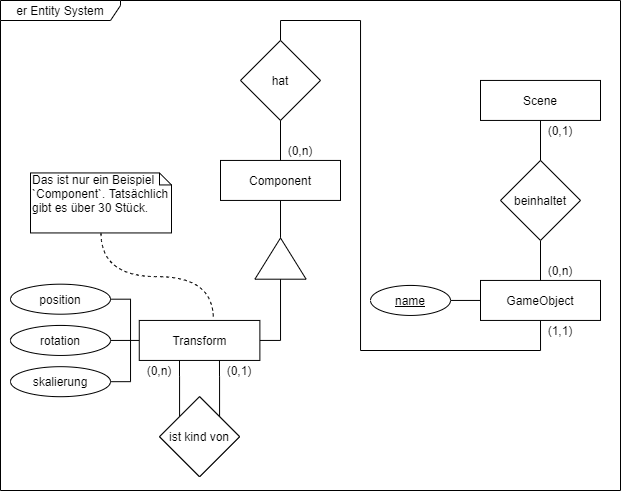

The diagram above was exported from draw.io. Its source (the exported page's mxGraphModel, read from the mxfile embedded in the PNG):
<mxGraphModel dx="981" dy="526" grid="1" gridSize="10" guides="1" tooltips="1" connect="1" arrows="1" fold="1" page="1" pageScale="1" pageWidth="700" pageHeight="600" math="0" shadow="0" extFonts="Permanent Marker^https://fonts.googleapis.com/css?family=Permanent+Marker">
  <root>
    <mxCell id="0" />
    <mxCell id="EOvy77kNt6GUG_T6f_WK-6" value="Border" style="locked=1;" parent="0" />
    <mxCell id="EOvy77kNt6GUG_T6f_WK-7" value="er Entity System" style="shape=umlFrame;whiteSpace=wrap;html=1;rounded=0;shadow=0;glass=0;sketch=0;fillColor=none;width=120;height=20;" vertex="1" parent="EOvy77kNt6GUG_T6f_WK-6">
      <mxGeometry x="40" y="60" width="620" height="490" as="geometry" />
    </mxCell>
    <mxCell id="1" style="" parent="0" />
    <mxCell id="tF56SME1pEr6sN7QcTwh-1" value="Scene" style="rounded=0;whiteSpace=wrap;html=1;" parent="1" vertex="1">
      <mxGeometry x="520" y="139.94" width="120" height="40" as="geometry" />
    </mxCell>
    <mxCell id="tF56SME1pEr6sN7QcTwh-11" style="edgeStyle=orthogonalEdgeStyle;rounded=0;orthogonalLoop=1;jettySize=auto;html=1;exitX=0.5;exitY=1;exitDx=0;exitDy=0;endArrow=none;endFill=0;entryX=0.5;entryY=0;entryDx=0;entryDy=0;" parent="1" source="tF56SME1pEr6sN7QcTwh-2" target="tF56SME1pEr6sN7QcTwh-10" edge="1">
      <mxGeometry relative="1" as="geometry">
        <mxPoint x="400" y="169.94" as="targetPoint" />
        <Array as="points">
          <mxPoint x="580" y="410" />
          <mxPoint x="400" y="410" />
          <mxPoint x="400" y="80" />
          <mxPoint x="320" y="80" />
        </Array>
      </mxGeometry>
    </mxCell>
    <mxCell id="tF56SME1pEr6sN7QcTwh-2" value="GameObject" style="rounded=0;whiteSpace=wrap;html=1;" parent="1" vertex="1">
      <mxGeometry x="520" y="339.94" width="120" height="40" as="geometry" />
    </mxCell>
    <mxCell id="tF56SME1pEr6sN7QcTwh-18" style="edgeStyle=orthogonalEdgeStyle;rounded=0;orthogonalLoop=1;jettySize=auto;html=1;exitX=0.5;exitY=1;exitDx=0;exitDy=0;entryX=1;entryY=0.5;entryDx=0;entryDy=0;endArrow=none;endFill=0;" parent="1" source="tF56SME1pEr6sN7QcTwh-3" target="tF56SME1pEr6sN7QcTwh-17" edge="1">
      <mxGeometry relative="1" as="geometry" />
    </mxCell>
    <mxCell id="tF56SME1pEr6sN7QcTwh-3" value="Component" style="rounded=0;whiteSpace=wrap;html=1;" parent="1" vertex="1">
      <mxGeometry x="260" y="219.94" width="120" height="40" as="geometry" />
    </mxCell>
    <mxCell id="tF56SME1pEr6sN7QcTwh-4" value="&lt;u&gt;name&lt;/u&gt;" style="ellipse;whiteSpace=wrap;html=1;" parent="1" vertex="1">
      <mxGeometry x="410" y="344.94" width="80" height="30" as="geometry" />
    </mxCell>
    <mxCell id="tF56SME1pEr6sN7QcTwh-6" value="" style="endArrow=none;html=1;exitX=1;exitY=0.5;exitDx=0;exitDy=0;entryX=0;entryY=0.5;entryDx=0;entryDy=0;" parent="1" source="tF56SME1pEr6sN7QcTwh-4" target="tF56SME1pEr6sN7QcTwh-2" edge="1">
      <mxGeometry width="50" height="50" relative="1" as="geometry">
        <mxPoint x="640" y="439.94000000000005" as="sourcePoint" />
        <mxPoint x="690" y="389.94000000000005" as="targetPoint" />
      </mxGeometry>
    </mxCell>
    <mxCell id="tF56SME1pEr6sN7QcTwh-9" style="edgeStyle=orthogonalEdgeStyle;rounded=0;orthogonalLoop=1;jettySize=auto;html=1;exitX=0.5;exitY=1;exitDx=0;exitDy=0;entryX=0.5;entryY=0;entryDx=0;entryDy=0;endArrow=none;endFill=0;" parent="1" source="tF56SME1pEr6sN7QcTwh-7" target="tF56SME1pEr6sN7QcTwh-2" edge="1">
      <mxGeometry relative="1" as="geometry" />
    </mxCell>
    <mxCell id="tF56SME1pEr6sN7QcTwh-7" value="beinhaltet" style="rhombus;whiteSpace=wrap;html=1;" parent="1" vertex="1">
      <mxGeometry x="540" y="219.94" width="80" height="80" as="geometry" />
    </mxCell>
    <mxCell id="tF56SME1pEr6sN7QcTwh-8" value="" style="endArrow=none;html=1;exitX=0.5;exitY=1;exitDx=0;exitDy=0;entryX=0.5;entryY=0;entryDx=0;entryDy=0;" parent="1" source="tF56SME1pEr6sN7QcTwh-1" target="tF56SME1pEr6sN7QcTwh-7" edge="1">
      <mxGeometry width="50" height="50" relative="1" as="geometry">
        <mxPoint x="640" y="439.94000000000005" as="sourcePoint" />
        <mxPoint x="690" y="389.94000000000005" as="targetPoint" />
      </mxGeometry>
    </mxCell>
    <mxCell id="tF56SME1pEr6sN7QcTwh-12" style="edgeStyle=orthogonalEdgeStyle;rounded=0;orthogonalLoop=1;jettySize=auto;html=1;exitX=0.5;exitY=1;exitDx=0;exitDy=0;entryX=0.5;entryY=0;entryDx=0;entryDy=0;endArrow=none;endFill=0;" parent="1" source="tF56SME1pEr6sN7QcTwh-10" target="tF56SME1pEr6sN7QcTwh-3" edge="1">
      <mxGeometry relative="1" as="geometry" />
    </mxCell>
    <mxCell id="tF56SME1pEr6sN7QcTwh-10" value="hat" style="rhombus;whiteSpace=wrap;html=1;" parent="1" vertex="1">
      <mxGeometry x="280" y="99.94" width="80" height="80" as="geometry" />
    </mxCell>
    <mxCell id="tF56SME1pEr6sN7QcTwh-13" value="(0,n)" style="text;html=1;strokeColor=none;fillColor=none;align=center;verticalAlign=middle;whiteSpace=wrap;rounded=0;" parent="1" vertex="1">
      <mxGeometry x="320" y="199.94" width="40" height="20" as="geometry" />
    </mxCell>
    <mxCell id="tF56SME1pEr6sN7QcTwh-14" value="(1,1)" style="text;html=1;strokeColor=none;fillColor=none;align=center;verticalAlign=middle;whiteSpace=wrap;rounded=0;" parent="1" vertex="1">
      <mxGeometry x="580" y="380.00000000000006" width="40" height="20" as="geometry" />
    </mxCell>
    <mxCell id="tF56SME1pEr6sN7QcTwh-15" value="(0,n)" style="text;html=1;strokeColor=none;fillColor=none;align=center;verticalAlign=middle;whiteSpace=wrap;rounded=0;" parent="1" vertex="1">
      <mxGeometry x="580" y="319.94" width="40" height="20" as="geometry" />
    </mxCell>
    <mxCell id="tF56SME1pEr6sN7QcTwh-16" value="(0,1)" style="text;html=1;strokeColor=none;fillColor=none;align=center;verticalAlign=middle;whiteSpace=wrap;rounded=0;" parent="1" vertex="1">
      <mxGeometry x="580" y="179.94" width="40" height="20" as="geometry" />
    </mxCell>
    <mxCell id="tF56SME1pEr6sN7QcTwh-17" value="" style="triangle;whiteSpace=wrap;html=1;rotation=270;" parent="1" vertex="1">
      <mxGeometry x="299.38" y="292.44" width="41.25" height="51.25" as="geometry" />
    </mxCell>
    <mxCell id="tF56SME1pEr6sN7QcTwh-21" style="edgeStyle=orthogonalEdgeStyle;rounded=0;orthogonalLoop=1;jettySize=auto;html=1;exitX=1;exitY=0.5;exitDx=0;exitDy=0;endArrow=none;endFill=0;entryX=0;entryY=0.5;entryDx=0;entryDy=0;" parent="1" source="tF56SME1pEr6sN7QcTwh-20" target="tF56SME1pEr6sN7QcTwh-17" edge="1">
      <mxGeometry relative="1" as="geometry">
        <mxPoint x="320" y="400.14689655172424" as="targetPoint" />
      </mxGeometry>
    </mxCell>
    <mxCell id="tF56SME1pEr6sN7QcTwh-26" style="edgeStyle=orthogonalEdgeStyle;rounded=0;orthogonalLoop=1;jettySize=auto;html=1;exitX=0;exitY=0.5;exitDx=0;exitDy=0;endArrow=none;endFill=0;" parent="1" source="tF56SME1pEr6sN7QcTwh-20" edge="1">
      <mxGeometry relative="1" as="geometry">
        <mxPoint x="170" y="400.14689655172424" as="targetPoint" />
      </mxGeometry>
    </mxCell>
    <mxCell id="tF56SME1pEr6sN7QcTwh-20" value="Transform" style="rounded=0;whiteSpace=wrap;html=1;" parent="1" vertex="1">
      <mxGeometry x="178.76" y="379.94000000000005" width="120.62" height="40" as="geometry" />
    </mxCell>
    <mxCell id="tF56SME1pEr6sN7QcTwh-27" style="edgeStyle=orthogonalEdgeStyle;rounded=0;orthogonalLoop=1;jettySize=auto;html=1;exitX=1;exitY=0.5;exitDx=0;exitDy=0;endArrow=none;endFill=0;entryX=1;entryY=0.5;entryDx=0;entryDy=0;" parent="1" source="tF56SME1pEr6sN7QcTwh-22" target="tF56SME1pEr6sN7QcTwh-24" edge="1">
      <mxGeometry relative="1" as="geometry">
        <mxPoint x="170" y="439.94000000000005" as="targetPoint" />
      </mxGeometry>
    </mxCell>
    <mxCell id="tF56SME1pEr6sN7QcTwh-22" value="position" style="ellipse;whiteSpace=wrap;html=1;" parent="1" vertex="1">
      <mxGeometry x="50" y="343.69" width="100" height="30" as="geometry" />
    </mxCell>
    <mxCell id="tF56SME1pEr6sN7QcTwh-29" style="edgeStyle=orthogonalEdgeStyle;rounded=0;orthogonalLoop=1;jettySize=auto;html=1;exitX=1;exitY=0.5;exitDx=0;exitDy=0;endArrow=none;endFill=0;" parent="1" source="tF56SME1pEr6sN7QcTwh-23" edge="1">
      <mxGeometry relative="1" as="geometry">
        <mxPoint x="170" y="400.14689655172424" as="targetPoint" />
      </mxGeometry>
    </mxCell>
    <mxCell id="tF56SME1pEr6sN7QcTwh-23" value="rotation" style="ellipse;whiteSpace=wrap;html=1;" parent="1" vertex="1">
      <mxGeometry x="50" y="384.94000000000005" width="100" height="30" as="geometry" />
    </mxCell>
    <mxCell id="tF56SME1pEr6sN7QcTwh-24" value="skalierung" style="ellipse;whiteSpace=wrap;html=1;" parent="1" vertex="1">
      <mxGeometry x="50" y="426.19000000000005" width="100" height="30" as="geometry" />
    </mxCell>
    <mxCell id="tF56SME1pEr6sN7QcTwh-44" style="edgeStyle=orthogonalEdgeStyle;rounded=0;orthogonalLoop=1;jettySize=auto;html=1;exitX=0;exitY=0;exitDx=0;exitDy=0;endArrow=none;endFill=0;" parent="1" source="tF56SME1pEr6sN7QcTwh-30" edge="1">
      <mxGeometry relative="1" as="geometry">
        <mxPoint x="219" y="419.94000000000005" as="targetPoint" />
      </mxGeometry>
    </mxCell>
    <mxCell id="tF56SME1pEr6sN7QcTwh-45" style="edgeStyle=orthogonalEdgeStyle;rounded=0;orthogonalLoop=1;jettySize=auto;html=1;exitX=1;exitY=0;exitDx=0;exitDy=0;entryX=0.665;entryY=0.999;entryDx=0;entryDy=0;entryPerimeter=0;endArrow=none;endFill=0;" parent="1" source="tF56SME1pEr6sN7QcTwh-30" target="tF56SME1pEr6sN7QcTwh-20" edge="1">
      <mxGeometry relative="1" as="geometry" />
    </mxCell>
    <mxCell id="tF56SME1pEr6sN7QcTwh-30" value="ist kind von" style="rhombus;whiteSpace=wrap;html=1;" parent="1" vertex="1">
      <mxGeometry x="199.07" y="456.19000000000005" width="80" height="80" as="geometry" />
    </mxCell>
    <mxCell id="tF56SME1pEr6sN7QcTwh-33" value="(0,n)" style="text;html=1;strokeColor=none;fillColor=none;align=center;verticalAlign=middle;whiteSpace=wrap;rounded=0;" parent="1" vertex="1">
      <mxGeometry x="178.76" y="419.94000000000005" width="40" height="20" as="geometry" />
    </mxCell>
    <mxCell id="tF56SME1pEr6sN7QcTwh-35" value="(0,1)" style="text;html=1;strokeColor=none;fillColor=none;align=center;verticalAlign=middle;whiteSpace=wrap;rounded=0;" parent="1" vertex="1">
      <mxGeometry x="259.38" y="419.94000000000005" width="40" height="20" as="geometry" />
    </mxCell>
    <mxCell id="tF56SME1pEr6sN7QcTwh-46" value="ist kind von" style="rhombus;whiteSpace=wrap;html=1;" parent="1" vertex="1">
      <mxGeometry x="199.07" y="456.19000000000005" width="80" height="80" as="geometry" />
    </mxCell>
    <mxCell id="EOvy77kNt6GUG_T6f_WK-9" style="edgeStyle=orthogonalEdgeStyle;rounded=0;orthogonalLoop=1;jettySize=auto;html=1;exitX=0.5;exitY=1;exitDx=0;exitDy=0;exitPerimeter=0;entryX=0.614;entryY=-0.045;entryDx=0;entryDy=0;entryPerimeter=0;curved=1;endArrow=none;endFill=0;dashed=1;" edge="1" parent="1" source="EOvy77kNt6GUG_T6f_WK-8" target="tF56SME1pEr6sN7QcTwh-20">
      <mxGeometry relative="1" as="geometry" />
    </mxCell>
    <mxCell id="EOvy77kNt6GUG_T6f_WK-8" value="Das ist nur ein Beispiel `Component`. Tatsächlich gibt es über 30 Stück." style="shape=note;whiteSpace=wrap;html=1;size=12;verticalAlign=top;align=left;spacingTop=-6;rounded=0;shadow=0;glass=0;sketch=0;fillColor=none;" vertex="1" parent="1">
      <mxGeometry x="70" y="232.44" width="141" height="60" as="geometry" />
    </mxCell>
  </root>
</mxGraphModel>